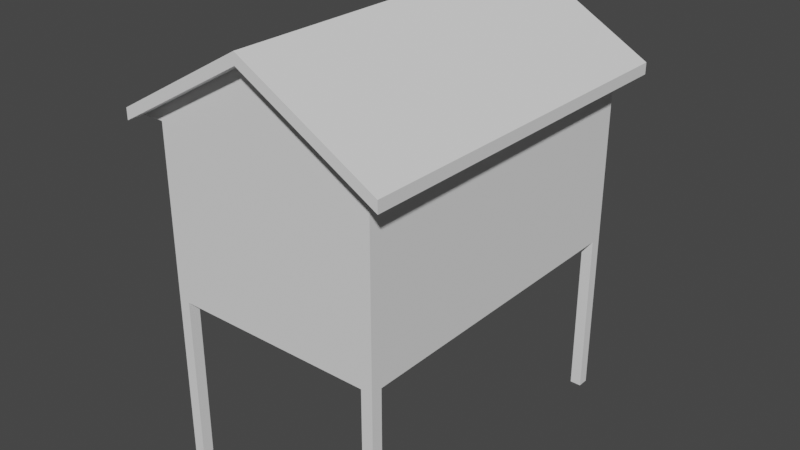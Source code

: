 # Source: house_s.blend  (saved by Blender 2.90.8; exported with 4.5.12 LTS)
import bpy
from mathutils import Matrix  # noqa: F401  (used for matrix-valued properties, if any)

bpy.ops.wm.read_factory_settings(use_empty=True)
scene = bpy.context.scene
scene.name = 'Scene'

# ---- world
world_world = bpy.data.worlds.new('World'); scene.world = world_world
world_world.use_nodes = True; world_world.node_tree.nodes.clear()
_N = world_world.node_tree.nodes; _L = world_world.node_tree.links
n0 = _N.new('ShaderNodeOutputWorld'); n0.name = 'World Output'; n0.location = (300, 300)
n1 = _N.new('ShaderNodeBackground'); n1.name = 'Background'; n1.location = (10, 300)
n1.inputs[0].default_value = (0.05088, 0.05088, 0.05088, 1.0)
_L.new(n1.outputs[0], n0.inputs[0])
n0.is_active_output = True
world_world.color = (0.05088, 0.05088, 0.05088)
world_world.use_sun_shadow = False
world_world.sun_shadow_jitter_overblur = 0.0

# ---- meshes
me_cube_001 = bpy.data.meshes.new('Cube.001')
me_cube_001.from_pydata([(2.0, -1.0, 2.0), (2.0, 1.0, 2.0), (2.4, 1.0, 2.0), (2.4, -1.0, 2.0), (2.4, 1.0, 2.2), (2.4, -1.0, 2.2), (2.4, 1.1, 2.0), (2.4, 1.1, 2.2), (2.4, -1.1, 2.2), (2.4, -1.1, 2.0), (-2.0, -1.0, 2.0), (-2.0, 1.0, 2.0), (-2.4, 1.0, 2.0), (-2.4, -1.0, 2.0), (-2.4, 1.0, 2.2), (-2.4, -1.0, 2.2), (0.0, 1.0, 3.355), (0.0, -1.0, 3.355), (0.0, 1.0, 3.555), (0.0, -1.0, 3.555), (0.0, 1.1, 3.355), (-2.4, 1.1, 2.0), (0.0, 1.1, 3.555), (-2.4, 1.1, 2.2), (-2.4, -1.1, 2.2), (-2.4, -1.1, 2.0), (0.0, -1.1, 3.355), (0.0, -1.1, 3.555)], [], [(0, 1, 2, 3), (26, 9, 8, 27), (6, 20, 22, 7), (3, 2, 6, 7, 4, 5, 8, 9), (2, 16, 20, 6), (17, 3, 9, 26), (4, 7, 22, 18, 19, 27, 8, 5), (10, 13, 12, 11), (19, 27, 26, 17), (26, 27, 24, 25), (21, 23, 22, 20), (13, 25, 24, 15, 14, 23, 21, 12), (12, 21, 20, 16), (16, 20, 22, 18), (17, 26, 25, 13), (14, 15, 24, 27, 19, 18, 22, 23)])
_uv = me_cube_001.uv_layers.new(name='UVMap')
_uv.uv.foreach_set('vector', [0.625, 0.75, 0.625, 0.5, 0.625, 0.5, 0.625, 0.75, 0.625, 0.875, 0.625, 0.75, 0.625, 0.75, 0.625, 0.875, 0.625, 0.5, 0.625, 0.375, 0.625, 0.375, 0.625, 0.5, 0.625, 0.75, 0.625, 0.5, 0.625, 0.5, 0.625, 0.5, 0.625, 0.5, 0.625, 0.75, 0.625, 0.75, 0.625, 0.75, 0.625, 0.5, 0.625, 0.375, 0.625, 0.375, 0.625, 0.5, 0.625, 0.875, 0.625, 0.75, 0.625, 0.75, 0.625, 0.875, 0.625, 0.5, 0.625, 0.5, 0.75, 0.5, 0.75, 0.5, 0.75, 0.75, 0.75, 0.75, 0.625, 0.75, 0.625, 0.75, 0.625, 0.75, 0.625, 0.75, 0.625, 0.5, 0.625, 0.5, 0.0, 0.0, 0.0, 0.0, 0.0, 0.0, 0.0, 0.0, 0.625, 0.875, 0.625, 0.875, 0.625, 0.75, 0.625, 0.75, 0.625, 0.5, 0.625, 0.5, 0.625, 0.375, 0.625, 0.375, 0.625, 0.75, 0.625, 0.75, 0.625, 0.75, 0.625, 0.75, 0.625, 0.5, 0.625, 0.5, 0.625, 0.5, 0.625, 0.5, 0.625, 0.5, 0.625, 0.5, 0.625, 0.375, 0.625, 0.375, 0.0, 0.0, 0.0, 0.0, 0.0, 0.0, 0.0, 0.0, 0.625, 0.875, 0.625, 0.875, 0.625, 0.75, 0.625, 0.75, 0.625, 0.5, 0.625, 0.75, 0.625, 0.75, 0.75, 0.75, 0.75, 0.75, 0.75, 0.5, 0.75, 0.5, 0.625, 0.5])
me_cube_001.use_remesh_fix_poles = True
me_cube_001.use_remesh_preserve_attributes = False
me_cube_001.use_mirror_vertex_groups = False
me_cube_001.update()
me_cube_003 = bpy.data.meshes.new('Cube.003')
me_cube_003.from_pydata([(2.0, -1.0, 2.0), (2.0, 1.0, 2.0), (2.4, 1.0, 2.0), (2.4, -1.0, 2.0), (-2.0, -1.0, 2.0), (-2.0, 1.0, 2.0), (-2.4, 1.0, 2.0), (-2.4, -1.0, 2.0), (0.0, 1.0, 2.0), (0.0, -1.0, 2.0), (0.0, 1.0, 3.355), (0.0, -1.0, 3.355), (-2.0, 1.0, 2.0), (-2.0, 1.0, -1.0), (2.0, -1.0, -1.0), (2.0, -1.0, 2.0), (2.0, 1.0, -1.0), (2.0, 1.0, 2.0), (-2.0, -1.0, -1.0), (-2.0, -1.0, 2.0), (-2.0, 0.9333, -1.0), (-2.0, 1.0, -1.0), (-1.8, 0.9333, -1.0), (-1.8, 1.0, -1.0), (0.0, -1.0, 2.0), (0.0, -1.0, -1.0), (0.0, 1.0, 2.0), (0.0, 1.0, -1.0), (2.0, 0.9333, -1.0), (2.0, 1.0, -1.0), (1.8, 0.9333, -1.0), (1.8, 1.0, -1.0), (-2.0, -0.9333, -1.0), (-2.0, -1.0, -1.0), (-1.8, -0.9333, -1.0), (-1.8, -1.0, -1.0), (2.0, -0.9333, -1.0), (2.0, -1.0, -1.0), (1.8, -0.9333, -1.0), (1.8, -1.0, -1.0)], [], [(1, 8, 5, 6, 10, 2), (9, 0, 3, 11, 7, 4), (14, 15, 24, 19, 18, 25), (16, 17, 15, 14), (27, 16, 14, 25, 18, 13), (13, 18, 19, 12), (26, 17, 16, 27, 13, 12), (23, 22, 20, 21), (31, 29, 28, 30), (35, 33, 32, 34), (39, 38, 36, 37)])
_uv = me_cube_003.uv_layers.new(name='UVMap')
_uv.uv.foreach_set('vector', [0.625, 0.5, 0.625, 0.375, 0.625, 0.5, 0.625, 0.5, 0.625, 0.375, 0.625, 0.5, 0.625, 0.875, 0.625, 0.75, 0.625, 0.75, 0.625, 0.875, 0.625, 0.75, 0.625, 0.75, 0.375, 0.75, 0.625, 0.75, 0.625, 0.875, 0.625, 0.75, 0.375, 0.75, 0.375, 0.875, 0.375, 0.5, 0.625, 0.5, 0.625, 0.75, 0.375, 0.75, 0.25, 0.5, 0.375, 0.5, 0.375, 0.75, 0.25, 0.75, 0.375, 0.75, 0.375, 0.5, 0.375, 0.5, 0.375, 0.75, 0.625, 0.75, 0.625, 0.5, 0.625, 0.375, 0.625, 0.5, 0.375, 0.5, 0.375, 0.375, 0.375, 0.5, 0.625, 0.5, 0.625, 0.5, 0.625, 0.75, 0.875, 0.75, 0.875, 0.5, 0.625, 0.5, 0.875, 0.5, 0.875, 0.75, 0.625, 0.75, 0.625, 0.5, 0.875, 0.5, 0.875, 0.75, 0.625, 0.75, 0.625, 0.5, 0.625, 0.75, 0.875, 0.75, 0.875, 0.5])
me_cube_003.use_remesh_fix_poles = True
me_cube_003.use_remesh_preserve_attributes = False
me_cube_003.use_mirror_vertex_groups = False
me_cube_003.update()
me_cube_004 = bpy.data.meshes.new('Cube.004')
me_cube_004.from_pydata([(-2.0, 0.9333, -4.0), (-2.0, 0.9333, -1.0), (-2.0, 1.0, -4.0), (-2.0, 1.0, -1.0), (-1.8, 0.9333, -4.0), (-1.8, 0.9333, -1.0), (-1.8, 1.0, -4.0), (-1.8, 1.0, -1.0), (2.0, 0.9333, -4.0), (2.0, 0.9333, -1.0), (2.0, 1.0, -4.0), (2.0, 1.0, -1.0), (1.8, 0.9333, -4.0), (1.8, 0.9333, -1.0), (1.8, 1.0, -4.0), (1.8, 1.0, -1.0), (-2.0, -0.9333, -4.0), (-2.0, -0.9333, -1.0), (-2.0, -1.0, -4.0), (-2.0, -1.0, -1.0), (-1.8, -0.9333, -4.0), (-1.8, -0.9333, -1.0), (-1.8, -1.0, -4.0), (-1.8, -1.0, -1.0), (2.0, -0.9333, -4.0), (2.0, -0.9333, -1.0), (2.0, -1.0, -4.0), (2.0, -1.0, -1.0), (1.8, -0.9333, -4.0), (1.8, -0.9333, -1.0), (1.8, -1.0, -4.0), (1.8, -1.0, -1.0)], [], [(0, 1, 3, 2), (2, 3, 7, 6), (6, 7, 5, 4), (4, 5, 1, 0), (2, 6, 4, 0), (8, 10, 11, 9), (10, 14, 15, 11), (14, 12, 13, 15), (12, 8, 9, 13), (10, 8, 12, 14), (16, 18, 19, 17), (18, 22, 23, 19), (22, 20, 21, 23), (20, 16, 17, 21), (18, 16, 20, 22), (24, 25, 27, 26), (26, 27, 31, 30), (30, 31, 29, 28), (28, 29, 25, 24), (26, 30, 28, 24)])
_uv = me_cube_004.uv_layers.new(name='UVMap')
_uv.uv.foreach_set('vector', [0.375, 0.0, 0.625, 0.0, 0.625, 0.25, 0.375, 0.25, 0.375, 0.25, 0.625, 0.25, 0.625, 0.5, 0.375, 0.5, 0.375, 0.5, 0.625, 0.5, 0.625, 0.75, 0.375, 0.75, 0.375, 0.75, 0.625, 0.75, 0.625, 1.0, 0.375, 1.0, 0.125, 0.5, 0.375, 0.5, 0.375, 0.75, 0.125, 0.75, 0.375, 0.0, 0.375, 0.25, 0.625, 0.25, 0.625, 0.0, 0.375, 0.25, 0.375, 0.5, 0.625, 0.5, 0.625, 0.25, 0.375, 0.5, 0.375, 0.75, 0.625, 0.75, 0.625, 0.5, 0.375, 0.75, 0.375, 1.0, 0.625, 1.0, 0.625, 0.75, 0.125, 0.5, 0.125, 0.75, 0.375, 0.75, 0.375, 0.5, 0.375, 0.0, 0.375, 0.25, 0.625, 0.25, 0.625, 0.0, 0.375, 0.25, 0.375, 0.5, 0.625, 0.5, 0.625, 0.25, 0.375, 0.5, 0.375, 0.75, 0.625, 0.75, 0.625, 0.5, 0.375, 0.75, 0.375, 1.0, 0.625, 1.0, 0.625, 0.75, 0.125, 0.5, 0.125, 0.75, 0.375, 0.75, 0.375, 0.5, 0.375, 0.0, 0.625, 0.0, 0.625, 0.25, 0.375, 0.25, 0.375, 0.25, 0.625, 0.25, 0.625, 0.5, 0.375, 0.5, 0.375, 0.5, 0.625, 0.5, 0.625, 0.75, 0.375, 0.75, 0.375, 0.75, 0.625, 0.75, 0.625, 1.0, 0.375, 1.0, 0.125, 0.5, 0.375, 0.5, 0.375, 0.75, 0.125, 0.75])
me_cube_004.use_remesh_fix_poles = True
me_cube_004.use_remesh_preserve_attributes = False
me_cube_004.use_mirror_vertex_groups = False
me_cube_004.update()

# ---- objects
ob_roof = bpy.data.objects.new('Roof', me_cube_001)
ob_house = bpy.data.objects.new('House', me_cube_003)
ob_floor_pillars = bpy.data.objects.new('Floor_Pillars', me_cube_004)

# ---- transforms, parenting, visibility, modifiers, constraints
ob_roof.location = (0.0, 0.0, 1.0)
ob_roof.scale = (1.0, 3.0, 1.0)
ob_roof.lineart.crease_threshold = 0.0
ob_house.location = (0.0, 0.0, 1.0)
ob_house.scale = (1.0, 3.0, 1.0)
ob_house.lineart.crease_threshold = 0.0
ob_floor_pillars.location = (0.0, 0.0, 1.0)
ob_floor_pillars.scale = (1.0, 3.0, 1.0)
ob_floor_pillars.lineart.crease_threshold = 0.0

# ---- collection membership
scene.collection.objects.link(ob_roof)
scene.collection.objects.link(ob_house)
scene.collection.objects.link(ob_floor_pillars)

# ---- scene / render settings (as saved in the file)
scene.frame_start = 1; scene.frame_end = 250; scene.frame_set(1)
scene.render.engine = 'BLENDER_EEVEE_NEXT'
scene.cycles.use_denoising = False
scene.cycles.samples = 128
scene.cycles.sampling_pattern = 'TABULATED_SOBOL'
scene.cycles.use_adaptive_sampling = False
scene.cycles.use_light_tree = False
scene.view_settings.view_transform = 'Filmic'
bpy.context.view_layer.update()

# ---- added for rendering (the .blend has no active camera and no usable light): camera, sun
cam_auto = bpy.data.cameras.new('AutoCamera')
cam_auto.lens = 50.0
cam_auto.sensor_width = 36.0
cam_auto.clip_end = 1000.0
ob_auto_camera = bpy.data.objects.new('AutoCamera', cam_auto)
scene.collection.objects.link(ob_auto_camera)
ob_auto_camera.location = (10.2895, -12.3474, 9.00914)
ob_auto_camera.rotation_euler = (1.09748, -7.21219e-08, 0.694738)
scene.camera = ob_auto_camera
light_auto_sun = bpy.data.lights.new('AutoSun', 'SUN')
light_auto_sun.energy = 3.0
light_auto_sun.angle = 0.0523599
ob_auto_sun = bpy.data.objects.new('AutoSun', light_auto_sun)
scene.collection.objects.link(ob_auto_sun)
ob_auto_sun.rotation_euler = (0.872665, 0.174533, 0.523599)
bpy.context.view_layer.update()
